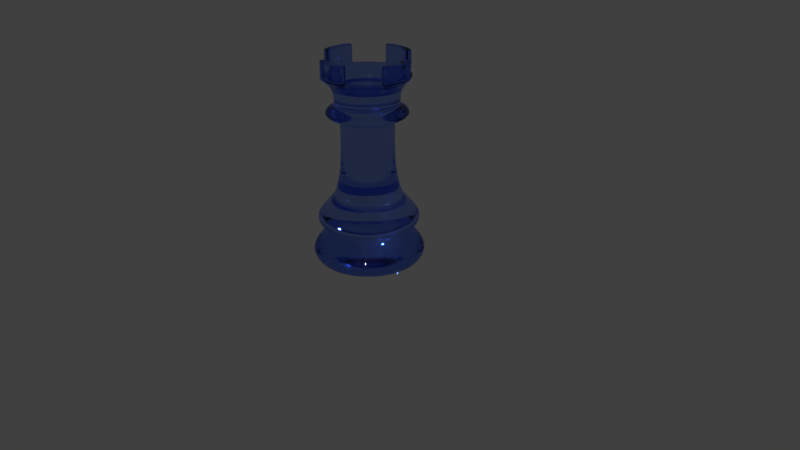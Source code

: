 # Source: chess-rook.blend  (saved by Blender 2.79.0; exported with 4.5.12 LTS)
import bpy
from mathutils import Matrix  # noqa: F401  (used for matrix-valued properties, if any)

bpy.ops.wm.read_factory_settings(use_empty=True)
scene = bpy.context.scene
scene.name = 'Scene'

# ---- collections
col_collection_1 = bpy.data.collections.new('Collection 1'); scene.collection.children.link(col_collection_1)

# ---- materials (node trees are filled in below, after node groups)
mat_material_005 = bpy.data.materials.new('Material.005')
mat_material_005.alpha_threshold = 0.0
mat_material_005.use_transparent_shadow = False
mat_material_005.roughness = 0.5

# ---- material node trees
mat_material_005.use_nodes = True; mat_material_005.node_tree.nodes.clear()
_N = mat_material_005.node_tree.nodes; _L = mat_material_005.node_tree.links
n0 = _N.new('ShaderNodeOutputMaterial'); n0.name = 'Material Output'; n0.location = (300, 300)
n1 = _N.new('ShaderNodeBsdfGlass'); n1.name = 'Glass BSDF'; n1.location = (10, 300)
n1.distribution = 'BECKMANN'
n1.inputs[0].default_value = (0.5152, 0.6347, 1.0, 1.0)
n1.inputs[2].default_value = 1.45
_L.new(n1.outputs[0], n0.inputs[0])
n0.is_active_output = True

# ---- world
world_world = bpy.data.worlds.new('World'); scene.world = world_world
world_world.color = (0.05088, 0.05088, 0.05088)
world_world.use_sun_shadow = False
world_world.sun_shadow_jitter_overblur = 0.0
world_world.cycles.sampling_method = 'MANUAL'

# ---- cameras
cam_camera = bpy.data.cameras.new('Camera')
cam_camera.clip_end = 100.0
cam_camera.lens = 35.0
cam_camera.sensor_width = 32.0
cam_camera.sensor_height = 18.0
cam_camera.ortho_scale = 7.314
cam_camera.dof.focus_distance = 0.0
cam_camera.dof.aperture_fstop = 128.0

# ---- meshes
me_cylinder_003 = bpy.data.meshes.new('Cylinder.003')
me_cylinder_003.from_pydata([(-1.218e-07, 2.026, -6.202), (-9.826e-08, 1.827, 1.226), (0.3952, 1.987, -6.202), (0.3565, 1.792, 1.226), (0.7752, 1.872, -6.202), (0.6993, 1.688, 1.226), (1.125, 1.684, -6.202), (1.015, 1.519, 1.226), (1.432, 1.432, -6.202), (1.292, 1.292, 1.226), (1.684, 1.125, -6.202), (1.519, 1.015, 1.226), (1.872, 0.7752, -6.202), (1.688, 0.6993, 1.226), (1.987, 0.3952, -6.202), (1.792, 0.3565, 1.226), (2.026, -1.394e-07, -6.202), (1.827, -9.785e-08, 1.226), (1.987, -0.3952, -6.202), (1.792, -0.3565, 1.226), (1.872, -0.7752, -6.202), (1.688, -0.6993, 1.226), (1.684, -1.125, -6.202), (1.519, -1.015, 1.226), (1.432, -1.432, -6.202), (1.292, -1.292, 1.226), (1.125, -1.684, -6.202), (1.015, -1.519, 1.226), (0.7752, -1.872, -6.202), (0.6993, -1.688, 1.226), (0.3952, -1.987, -6.202), (0.3565, -1.792, 1.226), (-7.819e-07, -2.026, -6.202), (-6.937e-07, -1.827, 1.226), (-0.3952, -1.987, -6.202), (-0.3565, -1.792, 1.226), (-0.7753, -1.872, -6.202), (-0.6993, -1.688, 1.226), (-1.125, -1.684, -6.202), (-1.015, -1.519, 1.226), (-1.432, -1.432, -6.202), (-1.292, -1.292, 1.226), (-1.684, -1.125, -6.202), (-1.519, -1.015, 1.226), (-1.872, -0.7752, -6.202), (-1.688, -0.6993, 1.226), (-1.987, -0.3952, -6.202), (-1.792, -0.3565, 1.226), (-2.026, 1.664e-06, -6.202), (-1.827, 1.529e-06, 1.226), (-1.987, 0.3952, -6.202), (-1.792, 0.3565, 1.226), (-1.872, 0.7753, -6.202), (-1.688, 0.6993, 1.226), (-1.684, 1.125, -6.202), (-1.519, 1.015, 1.226), (-1.432, 1.432, -6.202), (-1.292, 1.292, 1.226), (-1.125, 1.684, -6.202), (-1.015, 1.519, 1.226), (-0.7752, 1.872, -6.202), (-0.6993, 1.688, 1.226), (-0.3952, 1.987, -6.202), (-0.3565, 1.792, 1.226), (-9.45e-08, 1.796, -4.102), (0.3504, 1.761, -4.102), (0.6872, 1.659, -4.102), (0.9977, 1.493, -4.102), (1.27, 1.27, -4.102), (1.493, 0.9977, -4.102), (1.659, 0.6872, -4.102), (1.761, 0.3504, -4.102), (1.796, -9.122e-08, -4.102), (1.761, -0.3504, -4.102), (1.659, -0.6872, -4.102), (1.493, -0.9977, -4.102), (1.27, -1.27, -4.102), (0.9977, -1.493, -4.102), (0.6872, -1.659, -4.102), (0.3504, -1.761, -4.102), (-6.797e-07, -1.796, -4.102), (-0.3504, -1.761, -4.102), (-0.6872, -1.659, -4.102), (-0.9977, -1.493, -4.102), (-1.27, -1.27, -4.102), (-1.493, -0.9977, -4.102), (-1.659, -0.6872, -4.102), (-1.761, -0.3504, -4.102), (-1.796, 1.507e-06, -4.102), (-1.761, 0.3504, -4.102), (-1.659, 0.6872, -4.102), (-1.493, 0.9977, -4.102), (-1.27, 1.27, -4.102), (-0.9977, 1.493, -4.102), (-0.6872, 1.659, -4.102), (-0.3504, 1.761, -4.102), (-2.605e-08, 1.01, -2.272), (0.1971, 0.991, -2.272), (0.3867, 0.9335, -2.272), (0.5613, 0.8401, -2.272), (0.7144, 0.7144, -2.272), (0.8401, 0.5613, -2.272), (0.9335, 0.3867, -2.272), (0.991, 0.1971, -2.272), (1.01, 8.627e-08, -2.272), (0.991, -0.1971, -2.272), (0.9335, -0.3867, -2.272), (0.8401, -0.5613, -2.272), (0.7144, -0.7144, -2.272), (0.5613, -0.8401, -2.272), (0.3867, -0.9335, -2.272), (0.1971, -0.991, -2.272), (-3.553e-07, -1.01, -2.272), (-0.1971, -0.991, -2.272), (-0.3867, -0.9335, -2.272), (-0.5613, -0.8401, -2.272), (-0.7145, -0.7144, -2.272), (-0.8401, -0.5613, -2.272), (-0.9335, -0.3867, -2.272), (-0.991, -0.1971, -2.272), (-1.01, 9.856e-07, -2.272), (-0.991, 0.1971, -2.272), (-0.9335, 0.3867, -2.272), (-0.8401, 0.5613, -2.272), (-0.7144, 0.7145, -2.272), (-0.5613, 0.8401, -2.272), (-0.3867, 0.9335, -2.272), (-0.1971, 0.991, -2.272), (0.2477, 1.245, -3.521), (0.4859, 1.173, -3.521), (0.7055, 1.056, -3.521), (0.8979, 0.8979, -3.521), (1.056, 0.7055, -3.521), (1.173, 0.4859, -3.521), (1.245, 0.2477, -3.521), (1.27, 1.935e-08, -3.521), (1.245, -0.2477, -3.521), (1.173, -0.4859, -3.521), (1.056, -0.7055, -3.521), (0.8979, -0.8979, -3.521), (0.7055, -1.056, -3.521), (0.4859, -1.173, -3.521), (0.2477, -1.245, -3.521), (-4.691e-07, -1.27, -3.521), (-0.2477, -1.245, -3.521), (-0.4859, -1.173, -3.521), (-0.7055, -1.056, -3.521), (-0.8979, -0.8979, -3.521), (-1.056, -0.7055, -3.521), (-1.173, -0.4859, -3.521), (-1.245, -0.2477, -3.521), (-1.27, 1.15e-06, -3.521), (-1.245, 0.2477, -3.521), (-1.173, 0.4859, -3.521), (-1.056, 0.7055, -3.521), (-0.8979, 0.8979, -3.521), (-0.7055, 1.056, -3.521), (-0.4859, 1.173, -3.521), (-0.2477, 1.245, -3.521), (-5.533e-08, 1.27, -3.521), (0.4473, 2.249, -5.794), (0.8774, 2.118, -5.794), (1.274, 1.906, -5.794), (1.621, 1.621, -5.794), (1.906, 1.274, -5.794), (2.118, 0.8773, -5.794), (2.249, 0.4473, -5.794), (2.293, -2.162e-07, -5.794), (2.249, -0.4473, -5.794), (2.118, -0.8774, -5.794), (1.906, -1.274, -5.794), (1.621, -1.621, -5.794), (1.274, -1.906, -5.794), (0.8773, -2.118, -5.794), (0.4473, -2.249, -5.794), (-9.134e-07, -2.293, -5.794), (-0.4473, -2.249, -5.794), (-0.8774, -2.118, -5.794), (-1.274, -1.906, -5.794), (-1.621, -1.621, -5.794), (-1.906, -1.274, -5.794), (-2.118, -0.8773, -5.794), (-2.249, -0.4473, -5.794), (-2.293, 1.824e-06, -5.794), (-2.249, 0.4473, -5.794), (-2.118, 0.8774, -5.794), (-1.906, 1.274, -5.794), (-1.621, 1.621, -5.794), (-1.274, 1.906, -5.794), (-0.8773, 2.118, -5.794), (-0.4473, 2.249, -5.794), (-1.663e-07, 2.293, -5.794), (-5.987e-08, 1.585, -4.905), (0.3093, 1.555, -4.905), (0.6067, 1.465, -4.905), (0.8808, 1.318, -4.905), (1.121, 1.121, -4.905), (1.318, 0.8808, -4.905), (1.465, 0.6067, -4.905), (1.555, 0.3093, -4.905), (1.585, -7.417e-08, -4.905), (1.555, -0.3093, -4.905), (1.465, -0.6067, -4.905), (1.318, -0.8808, -4.905), (1.121, -1.121, -4.905), (0.8808, -1.318, -4.905), (0.6067, -1.465, -4.905), (0.3093, -1.555, -4.905), (-5.765e-07, -1.585, -4.905), (-0.3093, -1.555, -4.905), (-0.6067, -1.465, -4.905), (-0.8808, -1.318, -4.905), (-1.121, -1.121, -4.905), (-1.318, -0.8808, -4.905), (-1.465, -0.6067, -4.905), (-1.555, -0.3093, -4.905), (-1.585, 1.337e-06, -4.905), (-1.555, 0.3093, -4.905), (-1.465, 0.6067, -4.905), (-1.318, 0.8808, -4.905), (-1.121, 1.121, -4.905), (-0.8808, 1.318, -4.905), (-0.6067, 1.465, -4.905), (-0.3093, 1.555, -4.905), (-1.384e-07, 2.12, -4.504), (0.4136, 2.079, -4.504), (0.8113, 1.959, -4.504), (1.178, 1.763, -4.504), (1.499, 1.499, -4.504), (1.763, 1.178, -4.504), (1.959, 0.8113, -4.504), (2.079, 0.4136, -4.504), (2.12, -1.766e-07, -4.504), (2.079, -0.4136, -4.504), (1.959, -0.8113, -4.504), (1.763, -1.178, -4.504), (1.499, -1.499, -4.504), (1.178, -1.763, -4.504), (0.8113, -1.959, -4.504), (0.4136, -2.079, -4.504), (-8.293e-07, -2.12, -4.504), (-0.4136, -2.079, -4.504), (-0.8113, -1.959, -4.504), (-1.178, -1.763, -4.504), (-1.499, -1.499, -4.504), (-1.763, -1.178, -4.504), (-1.959, -0.8113, -4.504), (-2.079, -0.4136, -4.504), (-2.12, 1.711e-06, -4.504), (-2.079, 0.4136, -4.504), (-1.959, 0.8113, -4.504), (-1.763, 1.178, -4.504), (-1.499, 1.499, -4.504), (-1.178, 1.763, -4.504), (-0.8113, 1.959, -4.504), (-0.4136, 2.079, -4.504), (0.4071, 2.046, -6.099), (0.7985, 1.928, -6.099), (1.159, 1.735, -6.099), (1.475, 1.475, -6.099), (1.735, 1.159, -6.099), (1.928, 0.7985, -6.099), (2.046, 0.4071, -6.099), (2.087, -1.622e-07, -6.099), (2.046, -0.4071, -6.099), (1.928, -0.7985, -6.099), (1.735, -1.159, -6.099), (1.475, -1.475, -6.099), (1.159, -1.735, -6.099), (0.7985, -1.928, -6.099), (0.4071, -2.046, -6.099), (-7.681e-07, -2.087, -6.099), (-0.4071, -2.046, -6.099), (-0.7985, -1.928, -6.099), (-1.159, -1.735, -6.099), (-1.475, -1.475, -6.099), (-1.735, -1.159, -6.099), (-1.928, -0.7985, -6.099), (-2.046, -0.4071, -6.099), (-2.087, 1.695e-06, -6.099), (-2.046, 0.4071, -6.099), (-1.928, 0.7985, -6.099), (-1.735, 1.159, -6.099), (-1.475, 1.475, -6.099), (-1.159, 1.735, -6.099), (-0.7985, 1.928, -6.099), (-0.4071, 2.046, -6.099), (-8.819e-08, 2.087, -6.099), (-4.627e-08, 1.77, -0.2329), (0.3454, 1.736, -0.2329), (0.6775, 1.636, -0.2329), (0.9836, 1.472, -0.2329), (1.252, 1.252, -0.2329), (1.472, 0.9836, -0.2329), (1.636, 0.6775, -0.2329), (1.736, 0.3454, -0.2329), (1.77, -6.909e-08, -0.2329), (1.736, -0.3454, -0.2329), (1.636, -0.6775, -0.2329), (1.472, -0.9836, -0.2329), (1.252, -1.252, -0.2329), (0.9836, -1.472, -0.2329), (0.6775, -1.636, -0.2329), (0.3454, -1.736, -0.2329), (-6.232e-07, -1.77, -0.2329), (-0.3454, -1.736, -0.2329), (-0.6775, -1.636, -0.2329), (-0.9836, -1.472, -0.2329), (-1.252, -1.252, -0.2329), (-1.472, -0.9836, -0.2329), (-1.636, -0.6775, -0.2329), (-1.736, -0.3454, -0.2329), (-1.77, 1.507e-06, -0.2329), (-1.736, 0.3454, -0.2329), (-1.636, 0.6775, -0.2329), (-1.472, 0.9836, -0.2329), (-1.252, 1.252, -0.2329), (-0.9836, 1.472, -0.2329), (-0.6775, 1.636, -0.2329), (-0.3454, 1.736, -0.2329), (0.203, 1.021, -0.497), (0.3983, 0.9616, -0.497), (0.5782, 0.8654, -0.497), (0.736, 0.736, -0.497), (0.8654, 0.5782, -0.497), (0.9616, 0.3983, -0.497), (1.021, 0.203, -0.497), (1.041, 9.222e-08, -0.497), (1.021, -0.203, -0.497), (0.9616, -0.3983, -0.497), (0.8654, -0.5782, -0.497), (0.736, -0.736, -0.497), (0.5782, -0.8654, -0.497), (0.3983, -0.9616, -0.497), (0.203, -1.021, -0.497), (-3.228e-07, -1.041, -0.497), (-0.203, -1.021, -0.497), (-0.3983, -0.9616, -0.497), (-0.5782, -0.8654, -0.497), (-0.736, -0.736, -0.497), (-0.8654, -0.5782, -0.497), (-0.9616, -0.3983, -0.497), (-1.021, -0.203, -0.497), (-1.041, 1.019e-06, -0.497), (-1.021, 0.203, -0.497), (-0.9616, 0.3983, -0.497), (-0.8654, 0.5782, -0.497), (-0.736, 0.736, -0.497), (-0.5782, 0.8654, -0.497), (-0.3983, 0.9616, -0.497), (-0.203, 1.021, -0.497), (1.631e-08, 1.041, -0.497), (-1.408e-08, 1.242, 0.02015), (0.2424, 1.218, 0.02015), (0.4754, 1.148, 0.02015), (0.6902, 1.033, 0.02015), (0.8785, 0.8785, 0.02015), (1.033, 0.6902, 0.02015), (1.148, 0.4754, 0.02015), (1.218, 0.2424, 0.02015), (1.242, 3.805e-08, 0.02015), (1.218, -0.2424, 0.02015), (1.148, -0.4754, 0.02015), (1.033, -0.6902, 0.02015), (0.8785, -0.8785, 0.02015), (0.6902, -1.033, 0.02015), (0.4754, -1.148, 0.02015), (0.2424, -1.218, 0.02015), (-4.189e-07, -1.242, 0.02015), (-0.2424, -1.218, 0.02015), (-0.4754, -1.148, 0.02015), (-0.6902, -1.033, 0.02015), (-0.8785, -0.8785, 0.02015), (-1.033, -0.6902, 0.02015), (-1.148, -0.4754, 0.02015), (-1.218, -0.2424, 0.02015), (-1.242, 1.144e-06, 0.02015), (-1.218, 0.2424, 0.02015), (-1.148, 0.4754, 0.02015), (-1.033, 0.6902, 0.02015), (-0.8785, 0.8785, 0.02015), (-0.6902, 1.033, 0.02015), (-0.4754, 1.148, 0.02015), (-0.2424, 1.218, 0.02015), (-2.951e-08, 1.241, 0.7783), (0.2422, 1.218, 0.7783), (0.4751, 1.147, 0.7783), (0.6897, 1.032, 0.7783), (0.8779, 0.8779, 0.7783), (1.032, 0.6897, 0.7783), (1.147, 0.4751, 0.7783), (1.218, 0.2422, 0.7783), (1.241, 3.242e-08, 0.7783), (1.218, -0.2422, 0.7783), (1.147, -0.4751, 0.7783), (1.032, -0.6897, 0.7783), (0.8779, -0.8779, 0.7783), (0.6897, -1.032, 0.7783), (0.4751, -1.147, 0.7783), (0.2422, -1.218, 0.7783), (-4.34e-07, -1.241, 0.7783), (-0.2422, -1.218, 0.7783), (-0.4751, -1.147, 0.7783), (-0.6897, -1.032, 0.7783), (-0.8779, -0.8779, 0.7783), (-1.032, -0.6897, 0.7783), (-1.147, -0.4751, 0.7783), (-1.218, -0.2422, 0.7783), (-1.241, 1.137e-06, 0.7783), (-1.218, 0.2422, 0.7783), (-1.147, 0.4751, 0.7783), (-1.032, 0.6897, 0.7783), (-0.8779, 0.8779, 0.7783), (-0.6897, 1.032, 0.7783), (-0.4751, 1.147, 0.7783), (-0.2422, 1.218, 0.7783), (0.3783, 1.902, -5.35), (0.742, 1.791, -5.35), (1.077, 1.612, -5.35), (1.371, 1.371, -5.35), (1.612, 1.077, -5.35), (1.791, 0.742, -5.35), (1.902, 0.3783, -5.35), (1.939, -1.452e-07, -5.35), (1.902, -0.3783, -5.35), (1.791, -0.742, -5.35), (1.612, -1.077, -5.35), (1.371, -1.371, -5.35), (1.077, -1.612, -5.35), (0.742, -1.791, -5.35), (0.3783, -1.902, -5.35), (-7.449e-07, -1.939, -5.35), (-0.3783, -1.902, -5.35), (-0.742, -1.791, -5.35), (-1.077, -1.612, -5.35), (-1.371, -1.371, -5.35), (-1.612, -1.077, -5.35), (-1.791, -0.742, -5.35), (-1.902, -0.3783, -5.35), (-1.939, 1.581e-06, -5.35), (-1.902, 0.3783, -5.35), (-1.791, 0.742, -5.35), (-1.612, 1.077, -5.35), (-1.371, 1.371, -5.35), (-1.077, 1.612, -5.35), (-0.742, 1.791, -5.35), (-0.3783, 1.902, -5.35), (-1.131e-07, 1.939, -5.35), (0.323, 1.624, -4.853), (0.6335, 1.529, -4.853), (0.9197, 1.376, -4.853), (1.171, 1.171, -4.853), (1.376, 0.9197, -4.853), (1.529, 0.6335, -4.853), (1.624, 0.323, -4.853), (1.655, -8.756e-08, -4.853), (1.624, -0.323, -4.853), (1.529, -0.6335, -4.853), (1.376, -0.9197, -4.853), (1.171, -1.171, -4.853), (0.9197, -1.376, -4.853), (0.6335, -1.529, -4.853), (0.323, -1.624, -4.853), (-6.095e-07, -1.655, -4.853), (-0.323, -1.624, -4.853), (-0.6335, -1.529, -4.853), (-0.9197, -1.376, -4.853), (-1.171, -1.171, -4.853), (-1.376, -0.9197, -4.853), (-1.529, -0.6335, -4.853), (-1.624, -0.323, -4.853), (-1.655, 1.386e-06, -4.853), (-1.624, 0.323, -4.853), (-1.529, 0.6335, -4.853), (-1.376, 0.9197, -4.853), (-1.171, 1.171, -4.853), (-0.9197, 1.376, -4.853), (-0.6335, 1.529, -4.853), (-0.323, 1.624, -4.853), (-7.014e-08, 1.655, -4.853), (0.299, 1.503, -3.811), (0.5866, 1.416, -3.811), (0.8516, 1.274, -3.811), (1.084, 1.084, -3.811), (1.274, 0.8516, -3.811), (1.416, 0.5866, -3.811), (1.503, 0.299, -3.811), (1.533, -3.594e-08, -3.811), (1.503, -0.299, -3.811), (1.416, -0.5866, -3.811), (1.274, -0.8516, -3.811), (1.084, -1.084, -3.811), (0.8516, -1.274, -3.811), (0.5866, -1.416, -3.811), (0.299, -1.503, -3.811), (-5.744e-07, -1.533, -3.811), (-0.299, -1.503, -3.811), (-0.5866, -1.416, -3.811), (-0.8516, -1.274, -3.811), (-1.084, -1.084, -3.811), (-1.275, -0.8516, -3.811), (-1.416, -0.5866, -3.811), (-1.503, -0.299, -3.811), (-1.533, 1.328e-06, -3.811), (-1.503, 0.299, -3.811), (-1.416, 0.5866, -3.811), (-1.274, 0.8516, -3.811), (-1.084, 1.084, -3.811), (-0.8516, 1.275, -3.811), (-0.5866, 1.416, -3.811), (-0.299, 1.503, -3.811), (-7.492e-08, 1.533, -3.811), (0.2028, 1.02, -0.5703), (0.3978, 0.9604, -0.5703), (0.5775, 0.8643, -0.5703), (0.7351, 0.7351, -0.5703), (0.8643, 0.5775, -0.5703), (0.9604, 0.3978, -0.5703), (1.02, 0.2028, -0.5703), (1.04, 9.197e-08, -0.5703), (1.02, -0.2028, -0.5703), (0.9604, -0.3978, -0.5703), (0.8643, -0.5775, -0.5703), (0.7351, -0.7351, -0.5703), (0.5775, -0.8643, -0.5703), (0.3978, -0.9604, -0.5703), (0.2028, -1.02, -0.5703), (-3.242e-07, -1.04, -0.5703), (-0.2028, -1.02, -0.5703), (-0.3978, -0.9604, -0.5703), (-0.5775, -0.8643, -0.5703), (-0.7351, -0.7351, -0.5703), (-0.8643, -0.5775, -0.5703), (-0.9604, -0.3978, -0.5703), (-1.02, -0.2028, -0.5703), (-1.04, 1.017e-06, -0.5703), (-1.02, 0.2028, -0.5703), (-0.9604, 0.3978, -0.5703), (-0.8643, 0.5775, -0.5703), (-0.7351, 0.7351, -0.5703), (-0.5775, 0.8643, -0.5703), (-0.3978, 0.9604, -0.5703), (-0.2028, 1.02, -0.5703), (1.456e-08, 1.04, -0.5703), (8.743e-09, 1.123, -0.4618), (0.2191, 1.101, -0.4618), (0.4297, 1.037, -0.4618), (0.6239, 0.9337, -0.4618), (0.794, 0.794, -0.4618), (0.9337, 0.6239, -0.4618), (1.037, 0.4297, -0.4618), (1.101, 0.2191, -0.4618), (1.123, 7.417e-08, -0.4618), (1.101, -0.2191, -0.4618), (1.037, -0.4297, -0.4618), (0.9337, -0.6239, -0.4618), (0.794, -0.794, -0.4618), (0.6239, -0.9337, -0.4618), (0.4297, -1.037, -0.4618), (0.2191, -1.101, -0.4618), (-3.572e-07, -1.123, -0.4618), (-0.2191, -1.101, -0.4618), (-0.4297, -1.037, -0.4618), (-0.6239, -0.9337, -0.4618), (-0.794, -0.794, -0.4618), (-0.9337, -0.6239, -0.4618), (-1.037, -0.4297, -0.4618), (-1.101, -0.2191, -0.4618), (-1.123, 1.074e-06, -0.4618), (-1.101, 0.2191, -0.4618), (-1.037, 0.4297, -0.4618), (-0.9337, 0.6239, -0.4618), (-0.794, 0.794, -0.4618), (-0.6239, 0.9337, -0.4618), (-0.4297, 1.037, -0.4618), (-0.2191, 1.101, -0.4618), (0.2424, 1.218, 0.04172), (0.4754, 1.148, 0.04172), (0.6902, 1.033, 0.04172), (0.8784, 0.8784, 0.04172), (1.033, 0.6902, 0.04172), (1.148, 0.4754, 0.04172), (1.218, 0.2424, 0.04172), (1.242, 3.783e-08, 0.04172), (1.218, -0.2424, 0.04172), (1.148, -0.4754, 0.04172), (1.033, -0.6902, 0.04172), (0.8784, -0.8784, 0.04172), (0.6902, -1.033, 0.04172), (0.4754, -1.148, 0.04172), (0.2424, -1.218, 0.04172), (-4.195e-07, -1.242, 0.04172), (-0.2424, -1.218, 0.04172), (-0.4754, -1.148, 0.04172), (-0.6902, -1.033, 0.04172), (-0.8784, -0.8784, 0.04172), (-1.033, -0.6902, 0.04172), (-1.148, -0.4754, 0.04172), (-1.218, -0.2424, 0.04172), (-1.242, 1.144e-06, 0.04172), (-1.218, 0.2424, 0.04172), (-1.148, 0.4754, 0.04172), (-1.033, 0.6902, 0.04172), (-0.8784, 0.8784, 0.04172), (-0.6902, 1.033, 0.04172), (-0.4754, 1.148, 0.04172), (-0.2424, 1.218, 0.04172), (-1.47e-08, 1.242, 0.04172), (-2.348e-08, 1.18, 1.226), (0.2301, 1.157, 1.226), (0.4515, 1.09, 1.226), (0.6554, 0.9809, 1.226), (0.8342, 0.8342, 1.226), (0.9809, 0.6554, 1.226), (1.09, 0.4515, 1.226), (1.157, 0.2301, 1.226), (1.18, 5.7e-08, 1.226), (1.157, -0.2301, 1.226), (1.09, -0.4515, 1.226), (0.9809, -0.6554, 1.226), (0.8342, -0.8342, 1.226), (0.6554, -0.9809, 1.226), (0.4515, -1.09, 1.226), (0.2301, -1.157, 1.226), (-4.079e-07, -1.18, 1.226), (-0.2301, -1.157, 1.226), (-0.4515, -1.09, 1.226), (-0.6554, -0.9809, 1.226), (-0.8342, -0.8342, 1.226), (-0.9809, -0.6554, 1.226), (-1.09, -0.4515, 1.226), (-1.157, -0.2301, 1.226), (-1.18, 1.107e-06, 1.226), (-1.157, 0.2301, 1.226), (-1.09, 0.4515, 1.226), (-0.9809, 0.6554, 1.226), (-0.8342, 0.8342, 1.226), (-0.6554, 0.9809, 1.226), (-0.4515, 1.09, 1.226), (-0.2301, 1.157, 1.226), (-2.348e-08, 1.18, 0.7385), (0.2301, 1.157, 0.7385), (0.4515, 1.09, 0.7385), (0.6554, 0.9809, 0.7385), (0.8342, 0.8342, 0.7385), (0.9809, 0.6554, 0.7385), (1.09, 0.4515, 0.7385), (1.157, 0.2301, 0.7385), (1.18, 5.7e-08, 0.7385), (1.157, -0.2301, 0.7385), (1.09, -0.4515, 0.7385), (0.9809, -0.6554, 0.7385), (0.8342, -0.8342, 0.7385), (0.6554, -0.9809, 0.7385), (0.4515, -1.09, 0.7385), (0.2301, -1.157, 0.7385), (-4.079e-07, -1.18, 0.7385), (-0.2301, -1.157, 0.7385), (-0.4515, -1.09, 0.7385), (-0.6554, -0.9809, 0.7385), (-0.8342, -0.8342, 0.7385), (-0.9809, -0.6554, 0.7385), (-1.09, -0.4515, 0.7385), (-1.157, -0.2301, 0.7385), (-1.18, 1.107e-06, 0.7385), (-1.157, 0.2301, 0.7385), (-1.09, 0.4515, 0.7385), (-0.9809, 0.6554, 0.7385), (-0.8342, 0.8342, 0.7385), (-0.6554, 0.9809, 0.7385), (-0.4515, 1.09, 0.7385), (-0.2301, 1.157, 0.7385), (1.18, 5.7e-08, 0.7873), (1.157, -0.2301, 0.7873), (-1.09, -0.4515, 0.7873), (-1.157, -0.2301, 0.7873), (1.09, -0.4515, 0.7873), (-1.18, 1.107e-06, 0.7873), (0.9809, -0.6554, 0.7873), (-1.157, 0.2301, 0.7873), (0.8342, -0.8342, 0.7873), (-1.09, 0.4515, 0.7873), (0.6554, -0.9809, 0.7873), (-0.9809, 0.6554, 0.7873), (0.4515, -1.09, 0.7873), (-2.348e-08, 1.18, 0.7873), (0.2301, 1.157, 0.7873), (-0.8342, 0.8342, 0.7873), (0.2301, -1.157, 0.7873), (0.4515, 1.09, 0.7873), (-0.6554, 0.9809, 0.7873), (-4.079e-07, -1.18, 0.7873), (0.6554, 0.9809, 0.7873), (-0.4515, 1.09, 0.7873), (-0.2301, -1.157, 0.7873), (0.8342, 0.8342, 0.7873), (-0.2301, 1.157, 0.7873), (-0.4515, -1.09, 0.7873), (0.9809, 0.6554, 0.7873), (-0.6554, -0.9809, 0.7873), (1.09, 0.4515, 0.7873), (-0.8342, -0.8342, 0.7873), (1.157, 0.2301, 0.7873), (-0.9809, -0.6554, 0.7873), (-0.2933, -1.475, 1.226), (-0.5754, -1.389, 1.226), (-1.389, 0.5754, 1.226), (-1.25, 0.8354, 1.226), (1.063, 1.063, 1.226), (1.25, 0.8354, 1.226), (0.8354, -1.25, 1.226), (0.5754, -1.389, 1.226), (-1.389, -0.5754, 1.226), (-1.475, -0.2933, 1.226), (-6.087e-08, 1.504, 1.226), (0.2933, 1.475, 1.226), (-0.2933, 1.475, 1.226), (1.475, -0.2933, 1.226), (1.389, -0.5754, 1.226), (-0.8354, -1.25, 1.226), (-1.063, 1.063, 1.226), (1.389, 0.5754, 1.226), (0.2933, -1.475, 1.226), (-1.504, 1.318e-06, 1.226), (0.5754, 1.389, 1.226), (1.25, -0.8354, 1.226), (-1.063, -1.063, 1.226), (-0.8354, 1.25, 1.226), (1.475, 0.2933, 1.226), (-5.508e-07, -1.504, 1.226), (-1.475, 0.2933, 1.226), (0.8354, 1.25, 1.226), (1.063, -1.063, 1.226), (-1.25, -0.8354, 1.226), (-0.5754, 1.389, 1.226), (1.504, -2.042e-08, 1.226), (0.3565, 1.792, 1.932), (-9.826e-08, 1.827, 1.932), (0.6993, 1.688, 1.932), (1.792, 0.3565, 1.932), (1.688, 0.6993, 1.932), (1.827, -9.785e-08, 1.932), (1.792, -0.3565, 1.932), (1.688, -0.6993, 1.932), (0.3565, -1.792, 1.932), (0.6993, -1.688, 1.932), (-6.937e-07, -1.827, 1.932), (-0.3565, -1.792, 1.932), (-0.6993, -1.688, 1.932), (-1.792, -0.3565, 1.932), (-1.688, -0.6993, 1.932), (-1.827, 1.529e-06, 1.932), (-1.792, 0.3565, 1.932), (-1.688, 0.6993, 1.932), (-0.3565, 1.792, 1.932), (-0.6993, 1.688, 1.932), (-0.5754, -1.389, 1.932), (0.5754, -1.389, 1.932), (-1.475, -0.2933, 1.932), (0.2933, 1.475, 1.932), (1.389, -0.5754, 1.932), (1.389, 0.5754, 1.932), (0.2933, -1.475, 1.932), (-1.504, 1.318e-06, 1.932), (0.5754, 1.389, 1.932), (1.475, 0.2933, 1.932), (-5.508e-07, -1.504, 1.932), (-1.475, 0.2933, 1.932), (-0.5754, 1.389, 1.932), (1.504, -2.042e-08, 1.932), (-0.2933, -1.475, 1.932), (-1.389, 0.5754, 1.932), (-1.389, -0.5754, 1.932), (-6.087e-08, 1.504, 1.932), (-0.2933, 1.475, 1.932), (1.475, -0.2933, 1.932), (-6.087e-08, 1.504, 1.914), (0.2933, 1.475, 1.914), (-0.6993, 1.688, 1.914), (-0.5754, 1.389, 1.914), (-9.826e-08, 1.827, 1.914), (0.3565, 1.792, 1.914), (-0.3565, 1.792, 1.914), (-0.2933, 1.475, 1.914), (0.6993, 1.688, 1.914), (0.5754, 1.389, 1.914), (-6.087e-08, 1.504, 1.268), (-0.6993, 1.688, 1.268), (0.3565, 1.792, 1.268), (0.5754, 1.389, 1.268), (0.2933, 1.475, 1.268), (-0.5754, 1.389, 1.268), (-9.826e-08, 1.827, 1.268), (-0.3565, 1.792, 1.268), (-0.2933, 1.475, 1.268), (0.6993, 1.688, 1.268), (-1.504, 1.318e-06, 1.895), (-1.475, 0.2933, 1.895), (-1.688, -0.6993, 1.895), (-1.792, -0.3565, 1.895), (-1.475, -0.2933, 1.895), (-1.389, -0.5754, 1.895), (-1.827, 1.529e-06, 1.895), (-1.389, 0.5754, 1.895), (-1.792, 0.3565, 1.895), (-1.688, 0.6993, 1.895), (-1.504, 1.318e-06, 1.256), (-1.792, -0.3565, 1.256), (-1.389, -0.5754, 1.256), (-1.827, 1.529e-06, 1.256), (-1.792, 0.3565, 1.256), (-1.688, 0.6993, 1.256), (-1.475, 0.2933, 1.256), (-1.688, -0.6993, 1.256), (-1.475, -0.2933, 1.256), (-1.389, 0.5754, 1.256), (0.2933, -1.475, 1.901), (-5.508e-07, -1.504, 1.901), (-0.6993, -1.688, 1.901), (-0.3565, -1.792, 1.901), (0.5754, -1.389, 1.901), (0.6993, -1.688, 1.901), (0.3565, -1.792, 1.901), (-0.5754, -1.389, 1.901), (-0.2933, -1.475, 1.901), (-6.937e-07, -1.827, 1.901), (0.2933, -1.475, 1.25), (-0.6993, -1.688, 1.25), (0.6993, -1.688, 1.25), (0.3565, -1.792, 1.25), (-0.2933, -1.475, 1.25), (-6.937e-07, -1.827, 1.25), (-5.508e-07, -1.504, 1.25), (-0.3565, -1.792, 1.25), (0.5754, -1.389, 1.25), (-0.5754, -1.389, 1.25), (1.688, 0.6993, 1.902), (1.389, 0.5754, 1.902), (1.475, -0.2933, 1.902), (1.504, -2.042e-08, 1.902), (1.475, 0.2933, 1.902), (1.792, -0.3565, 1.902), (1.688, -0.6993, 1.902), (1.792, 0.3565, 1.902), (1.827, -9.785e-08, 1.902), (1.389, -0.5754, 1.902), (1.688, 0.6993, 1.256), (1.504, -2.042e-08, 1.256), (1.688, -0.6993, 1.256), (1.792, 0.3565, 1.256), (1.827, -9.785e-08, 1.256), (1.389, -0.5754, 1.256), (1.389, 0.5754, 1.256), (1.475, -0.2933, 1.256), (1.475, 0.2933, 1.256), (1.792, -0.3565, 1.256)], [], [(384, 1, 3, 385), (385, 3, 5, 386), (386, 5, 7, 387), (387, 7, 9, 388), (388, 9, 11, 389), (389, 11, 13, 390), (390, 13, 15, 391), (391, 15, 17, 392), (392, 17, 19, 393), (393, 19, 21, 394), (394, 21, 23, 395), (395, 23, 25, 396), (396, 25, 27, 397), (397, 27, 29, 398), (398, 29, 31, 399), (399, 31, 33, 400), (400, 33, 35, 401), (401, 35, 37, 402), (402, 37, 39, 403), (403, 39, 41, 404), (404, 41, 43, 405), (405, 43, 45, 406), (406, 45, 47, 407), (407, 47, 49, 408), (408, 49, 51, 409), (409, 51, 53, 410), (410, 53, 55, 411), (411, 55, 57, 412), (412, 57, 59, 413), (413, 59, 61, 414), (705, 704, 625, 626), (415, 63, 1, 384), (414, 61, 63, 415), (0, 2, 4, 6, 8, 10, 12, 14, 16, 18, 20, 22, 24, 26, 28, 30, 32, 34, 36, 38, 40, 42, 44, 46, 48, 50, 52, 54, 56, 58, 60, 62), (254, 94, 95, 255), (255, 95, 64, 224), (253, 93, 94, 254), (252, 92, 93, 253), (251, 91, 92, 252), (250, 90, 91, 251), (249, 89, 90, 250), (248, 88, 89, 249), (247, 87, 88, 248), (246, 86, 87, 247), (245, 85, 86, 246), (244, 84, 85, 245), (243, 83, 84, 244), (242, 82, 83, 243), (241, 81, 82, 242), (240, 80, 81, 241), (239, 79, 80, 240), (238, 78, 79, 239), (237, 77, 78, 238), (236, 76, 77, 237), (235, 75, 76, 236), (234, 74, 75, 235), (233, 73, 74, 234), (232, 72, 73, 233), (231, 71, 72, 232), (230, 70, 71, 231), (229, 69, 70, 230), (228, 68, 69, 229), (227, 67, 68, 228), (226, 66, 67, 227), (225, 65, 66, 226), (224, 64, 65, 225), (157, 126, 127, 158), (158, 127, 96, 159), (156, 125, 126, 157), (155, 124, 125, 156), (154, 123, 124, 155), (153, 122, 123, 154), (152, 121, 122, 153), (151, 120, 121, 152), (150, 119, 120, 151), (149, 118, 119, 150), (148, 117, 118, 149), (147, 116, 117, 148), (146, 115, 116, 147), (145, 114, 115, 146), (144, 113, 114, 145), (143, 112, 113, 144), (142, 111, 112, 143), (141, 110, 111, 142), (140, 109, 110, 141), (139, 108, 109, 140), (138, 107, 108, 139), (137, 106, 107, 138), (136, 105, 106, 137), (135, 104, 105, 136), (134, 103, 104, 135), (133, 102, 103, 134), (132, 101, 102, 133), (131, 100, 101, 132), (130, 99, 100, 131), (129, 98, 99, 130), (128, 97, 98, 129), (159, 96, 97, 128), (511, 159, 128, 480), (480, 128, 129, 481), (481, 129, 130, 482), (482, 130, 131, 483), (483, 131, 132, 484), (484, 132, 133, 485), (485, 133, 134, 486), (486, 134, 135, 487), (487, 135, 136, 488), (488, 136, 137, 489), (489, 137, 138, 490), (490, 138, 139, 491), (491, 139, 140, 492), (492, 140, 141, 493), (493, 141, 142, 494), (494, 142, 143, 495), (495, 143, 144, 496), (496, 144, 145, 497), (497, 145, 146, 498), (498, 146, 147, 499), (499, 147, 148, 500), (500, 148, 149, 501), (501, 149, 150, 502), (502, 150, 151, 503), (503, 151, 152, 504), (504, 152, 153, 505), (505, 153, 154, 506), (506, 154, 155, 507), (507, 155, 156, 508), (508, 156, 157, 509), (510, 158, 159, 511), (509, 157, 158, 510), (287, 191, 160, 256), (256, 160, 161, 257), (257, 161, 162, 258), (258, 162, 163, 259), (259, 163, 164, 260), (260, 164, 165, 261), (261, 165, 166, 262), (262, 166, 167, 263), (263, 167, 168, 264), (264, 168, 169, 265), (265, 169, 170, 266), (266, 170, 171, 267), (267, 171, 172, 268), (268, 172, 173, 269), (269, 173, 174, 270), (270, 174, 175, 271), (271, 175, 176, 272), (272, 176, 177, 273), (273, 177, 178, 274), (274, 178, 179, 275), (275, 179, 180, 276), (276, 180, 181, 277), (277, 181, 182, 278), (278, 182, 183, 279), (279, 183, 184, 280), (280, 184, 185, 281), (281, 185, 186, 282), (282, 186, 187, 283), (283, 187, 188, 284), (284, 188, 189, 285), (286, 190, 191, 287), (285, 189, 190, 286), (447, 192, 193, 416), (416, 193, 194, 417), (417, 194, 195, 418), (418, 195, 196, 419), (419, 196, 197, 420), (420, 197, 198, 421), (421, 198, 199, 422), (422, 199, 200, 423), (423, 200, 201, 424), (424, 201, 202, 425), (425, 202, 203, 426), (426, 203, 204, 427), (427, 204, 205, 428), (428, 205, 206, 429), (429, 206, 207, 430), (430, 207, 208, 431), (431, 208, 209, 432), (432, 209, 210, 433), (433, 210, 211, 434), (434, 211, 212, 435), (435, 212, 213, 436), (436, 213, 214, 437), (437, 214, 215, 438), (438, 215, 216, 439), (439, 216, 217, 440), (440, 217, 218, 441), (441, 218, 219, 442), (442, 219, 220, 443), (443, 220, 221, 444), (444, 221, 222, 445), (446, 223, 192, 447), (445, 222, 223, 446), (479, 224, 225, 448), (448, 225, 226, 449), (449, 226, 227, 450), (450, 227, 228, 451), (451, 228, 229, 452), (452, 229, 230, 453), (453, 230, 231, 454), (454, 231, 232, 455), (455, 232, 233, 456), (456, 233, 234, 457), (457, 234, 235, 458), (458, 235, 236, 459), (459, 236, 237, 460), (460, 237, 238, 461), (461, 238, 239, 462), (462, 239, 240, 463), (463, 240, 241, 464), (464, 241, 242, 465), (465, 242, 243, 466), (466, 243, 244, 467), (467, 244, 245, 468), (468, 245, 246, 469), (469, 246, 247, 470), (470, 247, 248, 471), (471, 248, 249, 472), (472, 249, 250, 473), (473, 250, 251, 474), (474, 251, 252, 475), (475, 252, 253, 476), (476, 253, 254, 477), (478, 255, 224, 479), (477, 254, 255, 478), (60, 285, 286, 62), (62, 286, 287, 0), (58, 284, 285, 60), (56, 283, 284, 58), (54, 282, 283, 56), (52, 281, 282, 54), (50, 280, 281, 52), (48, 279, 280, 50), (46, 278, 279, 48), (44, 277, 278, 46), (42, 276, 277, 44), (40, 275, 276, 42), (38, 274, 275, 40), (36, 273, 274, 38), (34, 272, 273, 36), (32, 271, 272, 34), (30, 270, 271, 32), (28, 269, 270, 30), (26, 268, 269, 28), (24, 267, 268, 26), (22, 266, 267, 24), (20, 265, 266, 22), (18, 264, 265, 20), (16, 263, 264, 18), (14, 262, 263, 16), (12, 261, 262, 14), (10, 260, 261, 12), (8, 259, 260, 10), (6, 258, 259, 8), (4, 257, 258, 6), (2, 256, 257, 4), (0, 287, 256, 2), (574, 318, 319, 575), (575, 319, 288, 544), (573, 317, 318, 574), (572, 316, 317, 573), (571, 315, 316, 572), (570, 314, 315, 571), (569, 313, 314, 570), (568, 312, 313, 569), (567, 311, 312, 568), (566, 310, 311, 567), (565, 309, 310, 566), (564, 308, 309, 565), (563, 307, 308, 564), (562, 306, 307, 563), (561, 305, 306, 562), (560, 304, 305, 561), (559, 303, 304, 560), (558, 302, 303, 559), (557, 301, 302, 558), (556, 300, 301, 557), (555, 299, 300, 556), (554, 298, 299, 555), (553, 297, 298, 554), (552, 296, 297, 553), (551, 295, 296, 552), (550, 294, 295, 551), (549, 293, 294, 550), (548, 292, 293, 549), (547, 291, 292, 548), (546, 290, 291, 547), (545, 289, 290, 546), (544, 288, 289, 545), (543, 351, 320, 512), (512, 320, 321, 513), (513, 321, 322, 514), (514, 322, 323, 515), (515, 323, 324, 516), (516, 324, 325, 517), (517, 325, 326, 518), (518, 326, 327, 519), (519, 327, 328, 520), (520, 328, 329, 521), (521, 329, 330, 522), (522, 330, 331, 523), (523, 331, 332, 524), (524, 332, 333, 525), (525, 333, 334, 526), (526, 334, 335, 527), (527, 335, 336, 528), (528, 336, 337, 529), (529, 337, 338, 530), (530, 338, 339, 531), (531, 339, 340, 532), (532, 340, 341, 533), (533, 341, 342, 534), (534, 342, 343, 535), (535, 343, 344, 536), (536, 344, 345, 537), (537, 345, 346, 538), (538, 346, 347, 539), (539, 347, 348, 540), (540, 348, 349, 541), (542, 350, 351, 543), (541, 349, 350, 542), (318, 382, 383, 319), (319, 383, 352, 288), (317, 381, 382, 318), (316, 380, 381, 317), (315, 379, 380, 316), (314, 378, 379, 315), (313, 377, 378, 314), (312, 376, 377, 313), (311, 375, 376, 312), (310, 374, 375, 311), (309, 373, 374, 310), (308, 372, 373, 309), (307, 371, 372, 308), (306, 370, 371, 307), (305, 369, 370, 306), (304, 368, 369, 305), (303, 367, 368, 304), (302, 366, 367, 303), (301, 365, 366, 302), (300, 364, 365, 301), (299, 363, 364, 300), (298, 362, 363, 299), (297, 361, 362, 298), (296, 360, 361, 297), (295, 359, 360, 296), (294, 358, 359, 295), (293, 357, 358, 294), (292, 356, 357, 293), (291, 355, 356, 292), (290, 354, 355, 291), (289, 353, 354, 290), (288, 352, 353, 289), (605, 414, 415, 606), (606, 415, 384, 607), (604, 413, 414, 605), (603, 412, 413, 604), (602, 411, 412, 603), (601, 410, 411, 602), (600, 409, 410, 601), (599, 408, 409, 600), (598, 407, 408, 599), (597, 406, 407, 598), (596, 405, 406, 597), (595, 404, 405, 596), (594, 403, 404, 595), (593, 402, 403, 594), (592, 401, 402, 593), (591, 400, 401, 592), (590, 399, 400, 591), (589, 398, 399, 590), (588, 397, 398, 589), (587, 396, 397, 588), (586, 395, 396, 587), (585, 394, 395, 586), (584, 393, 394, 585), (583, 392, 393, 584), (582, 391, 392, 583), (581, 390, 391, 582), (580, 389, 390, 581), (579, 388, 389, 580), (578, 387, 388, 579), (577, 386, 387, 578), (576, 385, 386, 577), (607, 384, 385, 576), (189, 445, 446, 190), (190, 446, 447, 191), (188, 444, 445, 189), (187, 443, 444, 188), (186, 442, 443, 187), (185, 441, 442, 186), (184, 440, 441, 185), (183, 439, 440, 184), (182, 438, 439, 183), (181, 437, 438, 182), (180, 436, 437, 181), (179, 435, 436, 180), (178, 434, 435, 179), (177, 433, 434, 178), (176, 432, 433, 177), (175, 431, 432, 176), (174, 430, 431, 175), (173, 429, 430, 174), (172, 428, 429, 173), (171, 427, 428, 172), (170, 426, 427, 171), (169, 425, 426, 170), (168, 424, 425, 169), (167, 423, 424, 168), (166, 422, 423, 167), (165, 421, 422, 166), (164, 420, 421, 165), (163, 419, 420, 164), (162, 418, 419, 163), (161, 417, 418, 162), (160, 416, 417, 161), (191, 447, 416, 160), (222, 477, 478, 223), (223, 478, 479, 192), (221, 476, 477, 222), (220, 475, 476, 221), (219, 474, 475, 220), (218, 473, 474, 219), (217, 472, 473, 218), (216, 471, 472, 217), (215, 470, 471, 216), (214, 469, 470, 215), (213, 468, 469, 214), (212, 467, 468, 213), (211, 466, 467, 212), (210, 465, 466, 211), (209, 464, 465, 210), (208, 463, 464, 209), (207, 462, 463, 208), (206, 461, 462, 207), (205, 460, 461, 206), (204, 459, 460, 205), (203, 458, 459, 204), (202, 457, 458, 203), (201, 456, 457, 202), (200, 455, 456, 201), (199, 454, 455, 200), (198, 453, 454, 199), (197, 452, 453, 198), (196, 451, 452, 197), (195, 450, 451, 196), (194, 449, 450, 195), (193, 448, 449, 194), (192, 479, 448, 193), (94, 509, 510, 95), (95, 510, 511, 64), (93, 508, 509, 94), (92, 507, 508, 93), (91, 506, 507, 92), (90, 505, 506, 91), (89, 504, 505, 90), (88, 503, 504, 89), (87, 502, 503, 88), (86, 501, 502, 87), (85, 500, 501, 86), (84, 499, 500, 85), (83, 498, 499, 84), (82, 497, 498, 83), (81, 496, 497, 82), (80, 495, 496, 81), (79, 494, 495, 80), (78, 493, 494, 79), (77, 492, 493, 78), (76, 491, 492, 77), (75, 490, 491, 76), (74, 489, 490, 75), (73, 488, 489, 74), (72, 487, 488, 73), (71, 486, 487, 72), (70, 485, 486, 71), (69, 484, 485, 70), (68, 483, 484, 69), (67, 482, 483, 68), (66, 481, 482, 67), (65, 480, 481, 66), (64, 511, 480, 65), (126, 541, 542, 127), (127, 542, 543, 96), (125, 540, 541, 126), (124, 539, 540, 125), (123, 538, 539, 124), (122, 537, 538, 123), (121, 536, 537, 122), (120, 535, 536, 121), (119, 534, 535, 120), (118, 533, 534, 119), (117, 532, 533, 118), (116, 531, 532, 117), (115, 530, 531, 116), (114, 529, 530, 115), (113, 528, 529, 114), (112, 527, 528, 113), (111, 526, 527, 112), (110, 525, 526, 111), (109, 524, 525, 110), (108, 523, 524, 109), (107, 522, 523, 108), (106, 521, 522, 107), (105, 520, 521, 106), (104, 519, 520, 105), (103, 518, 519, 104), (102, 517, 518, 103), (101, 516, 517, 102), (100, 515, 516, 101), (99, 514, 515, 100), (98, 513, 514, 99), (97, 512, 513, 98), (96, 543, 512, 97), (351, 544, 545, 320), (320, 545, 546, 321), (321, 546, 547, 322), (322, 547, 548, 323), (323, 548, 549, 324), (324, 549, 550, 325), (325, 550, 551, 326), (326, 551, 552, 327), (327, 552, 553, 328), (328, 553, 554, 329), (329, 554, 555, 330), (330, 555, 556, 331), (331, 556, 557, 332), (332, 557, 558, 333), (333, 558, 559, 334), (334, 559, 560, 335), (335, 560, 561, 336), (336, 561, 562, 337), (337, 562, 563, 338), (338, 563, 564, 339), (339, 564, 565, 340), (340, 565, 566, 341), (341, 566, 567, 342), (342, 567, 568, 343), (343, 568, 569, 344), (344, 569, 570, 345), (345, 570, 571, 346), (346, 571, 572, 347), (347, 572, 573, 348), (348, 573, 574, 349), (350, 575, 544, 351), (349, 574, 575, 350), (352, 607, 576, 353), (353, 576, 577, 354), (354, 577, 578, 355), (355, 578, 579, 356), (356, 579, 580, 357), (357, 580, 581, 358), (358, 581, 582, 359), (359, 582, 583, 360), (360, 583, 584, 361), (361, 584, 585, 362), (362, 585, 586, 363), (363, 586, 587, 364), (364, 587, 588, 365), (365, 588, 589, 366), (366, 589, 590, 367), (367, 590, 591, 368), (368, 591, 592, 369), (369, 592, 593, 370), (370, 593, 594, 371), (371, 594, 595, 372), (372, 595, 596, 373), (373, 596, 597, 374), (374, 597, 598, 375), (375, 598, 599, 376), (376, 599, 600, 377), (377, 600, 601, 378), (378, 601, 602, 379), (379, 602, 603, 380), (380, 603, 604, 381), (381, 604, 605, 382), (383, 606, 607, 352), (382, 605, 606, 383), (673, 672, 648, 649), (707, 706, 634, 635), (709, 708, 612, 613), (711, 710, 621, 622), (713, 712, 630, 631), (715, 714, 608, 609), (714, 716, 639, 608), (718, 717, 617, 618), (719, 705, 626, 627), (720, 707, 635, 636), (721, 709, 613, 614), (722, 711, 622, 623), (723, 713, 631, 632), (724, 715, 609, 610), (725, 718, 618, 619), (726, 719, 627, 628), (727, 720, 636, 637), (728, 721, 614, 615), (729, 722, 623, 624), (730, 723, 632, 633), (731, 724, 610, 611), (732, 725, 619, 620), (733, 726, 628, 629), (734, 727, 637, 638), (735, 728, 615, 616), (704, 729, 624, 625), (706, 730, 633, 634), (708, 731, 611, 612), (710, 732, 620, 621), (712, 733, 629, 630), (716, 734, 638, 639), (717, 735, 616, 617), (641, 640, 671, 670, 669, 668, 667, 666, 665, 664, 663, 662, 661, 660, 659, 658, 657, 656, 655, 654, 653, 652, 651, 650, 649, 648, 647, 646, 645, 644, 643, 642), (675, 674, 662, 663), (676, 673, 649, 650), (677, 675, 663, 664), (678, 676, 650, 651), (679, 677, 664, 665), (680, 678, 651, 652), (681, 679, 665, 666), (682, 680, 652, 653), (683, 681, 666, 667), (684, 682, 653, 654), (686, 685, 640, 641), (687, 683, 667, 668), (688, 684, 654, 655), (689, 686, 641, 642), (690, 687, 668, 669), (691, 688, 655, 656), (692, 689, 642, 643), (693, 690, 669, 670), (694, 691, 656, 657), (695, 692, 643, 644), (696, 693, 670, 671), (697, 694, 657, 658), (698, 695, 644, 645), (685, 696, 671, 640), (699, 697, 658, 659), (700, 698, 645, 646), (701, 699, 659, 660), (702, 700, 646, 647), (703, 701, 660, 661), (672, 702, 647, 648), (674, 703, 661, 662), (630, 629, 703, 674), (616, 615, 702, 672), (629, 628, 701, 703), (615, 614, 700, 702), (628, 627, 699, 701), (614, 613, 698, 700), (627, 626, 697, 699), (608, 639, 696, 685), (613, 612, 695, 698), (626, 625, 694, 697), (639, 638, 693, 696), (612, 611, 692, 695), (625, 624, 691, 694), (638, 637, 690, 693), (611, 610, 689, 692), (624, 623, 688, 691), (637, 636, 687, 690), (610, 609, 686, 689), (623, 622, 684, 688), (636, 635, 683, 687), (609, 608, 685, 686), (622, 621, 682, 684), (635, 634, 681, 683), (621, 620, 680, 682), (634, 633, 679, 681), (620, 619, 678, 680), (633, 632, 677, 679), (619, 618, 676, 678), (632, 631, 675, 677), (618, 617, 673, 676), (631, 630, 674, 675), (617, 616, 672, 673), (821, 820, 757, 745), (785, 784, 738, 764), (45, 43, 733, 712), (27, 25, 732, 710), (9, 7, 731, 708), (842, 841, 742, 743), (779, 783, 774, 768), (837, 840, 765, 761), (61, 59, 727, 734), (43, 41, 726, 733), (25, 23, 725, 732), (7, 5, 724, 731), (780, 782, 754, 737), (801, 800, 758, 772), (781, 780, 737, 736), (59, 57, 720, 727), (41, 39, 719, 726), (23, 21, 718, 725), (799, 798, 750, 749), (839, 838, 775, 769), (816, 817, 766, 762), (13, 11, 709, 721), (57, 55, 707, 720), (39, 37, 705, 719), (836, 837, 761, 740), (776, 777, 759, 773), (778, 779, 768, 755), (796, 797, 767, 763), (29, 27, 710, 711), (11, 9, 708, 709), (55, 53, 706, 707), (818, 819, 747, 748), (742, 741, 769, 775), (754, 755, 768, 774), (753, 752, 767, 771), (747, 746, 766, 770), (741, 739, 765, 769), (752, 751, 763, 767), (746, 744, 762, 766), (739, 740, 761, 765), (738, 736, 759, 764), (751, 749, 758, 763), (744, 745, 757, 762), (743, 742, 775, 760), (737, 754, 774, 773), (736, 737, 773, 759), (749, 750, 772, 758), (748, 747, 770, 756), (798, 801, 772, 750), (822, 821, 745, 744), (802, 799, 749, 751), (784, 781, 736, 738), (824, 823, 756, 770), (777, 785, 764, 759), (797, 803, 771, 767), (800, 796, 763, 758), (843, 836, 740, 739), (825, 822, 744, 746), (817, 824, 770, 766), (804, 802, 751, 752), (820, 816, 762, 757), (840, 839, 769, 765), (844, 843, 739, 741), (819, 825, 746, 747), (805, 804, 752, 753), (845, 842, 743, 760), (823, 818, 748, 756), (803, 805, 753, 771), (838, 845, 760, 775), (782, 778, 755, 754), (783, 776, 773, 774), (841, 844, 741, 742), (794, 786, 776, 783), (793, 787, 778, 782), (790, 789, 785, 777), (795, 788, 781, 784), (787, 791, 779, 778), (786, 790, 777, 776), (788, 792, 780, 781), (792, 793, 782, 780), (791, 794, 783, 779), (789, 795, 784, 785), (724, 5, 795, 789), (734, 716, 794, 791), (1, 63, 793, 792), (3, 1, 792, 788), (714, 715, 790, 786), (61, 734, 791, 787), (5, 3, 788, 795), (715, 724, 789, 790), (63, 61, 787, 793), (716, 714, 786, 794), (815, 811, 805, 803), (811, 810, 804, 805), (810, 809, 802, 804), (814, 806, 796, 800), (812, 815, 803, 797), (809, 807, 799, 802), (813, 808, 801, 798), (806, 812, 797, 796), (807, 813, 798, 799), (808, 814, 800, 801), (712, 713, 814, 808), (47, 45, 813, 807), (723, 730, 812, 806), (45, 712, 808, 813), (49, 47, 807, 809), (730, 706, 815, 812), (713, 723, 806, 814), (51, 49, 809, 810), (53, 51, 810, 811), (706, 53, 811, 815), (835, 827, 818, 823), (833, 831, 825, 819), (834, 826, 816, 820), (832, 830, 824, 817), (831, 829, 822, 825), (830, 835, 823, 824), (829, 828, 821, 822), (827, 833, 819, 818), (826, 832, 817, 816), (828, 834, 820, 821), (29, 711, 834, 828), (722, 729, 832, 826), (37, 35, 833, 827), (31, 29, 828, 829), (704, 705, 835, 830), (33, 31, 829, 831), (729, 704, 830, 832), (711, 722, 826, 834), (35, 33, 831, 833), (705, 37, 827, 835), (855, 850, 844, 841), (853, 851, 845, 838), (851, 848, 842, 845), (850, 849, 843, 844), (854, 847, 839, 840), (849, 846, 836, 843), (846, 852, 837, 836), (847, 853, 838, 839), (852, 854, 840, 837), (848, 855, 841, 842), (21, 19, 855, 848), (721, 728, 854, 852), (735, 717, 853, 847), (13, 721, 852, 846), (15, 13, 846, 849), (728, 735, 847, 854), (17, 15, 849, 850), (718, 21, 848, 851), (717, 718, 851, 853), (19, 17, 850, 855)])
me_cylinder_003.polygons.foreach_set('use_smooth', [True] * 826)
me_cylinder_003.materials.append(mat_material_005)
me_cylinder_003.use_remesh_preserve_volume = False
me_cylinder_003.use_remesh_preserve_attributes = False
me_cylinder_003.use_mirror_vertex_groups = False
me_cylinder_003.update()

# ---- objects
ob_camera = bpy.data.objects.new('Camera', cam_camera)
ob_rook = bpy.data.objects.new('rook', me_cylinder_003)

# ---- transforms, parenting, visibility, modifiers, constraints
ob_camera.location = (7.481, -6.508, 5.344)
ob_camera.rotation_euler = (1.109, 0.0, 0.8149)
ob_camera.lock_rotations_4d = False
ob_camera.empty_display_type = 'ARROWS'
ob_camera.color = (0.0, 0.0, 0.0, 0.0)
ob_camera.hide_viewport = True
ob_camera.display_type = 'WIRE'
ob_camera.lineart.crease_threshold = 0.0
ob_rook.location = (0.02944, -0.01585, 2.002)
ob_rook.scale = (0.3188, 0.3188, 0.3188)
ob_rook.lineart.crease_threshold = 0.0
_m = ob_rook.modifiers.new('Subsurf', 'SUBSURF')
_m.uv_smooth = 'PRESERVE_CORNERS'
_m.quality = 2
_m.levels = 2
_m.show_only_control_edges = False

# ---- collection membership
col_collection_1.objects.link(ob_camera)
col_collection_1.objects.link(ob_rook)

# ---- scene / render settings (as saved in the file)
scene.camera = ob_camera
scene.frame_start = 1; scene.frame_end = 250; scene.frame_set(1)
scene.render.engine = 'BLENDER_EEVEE_NEXT'
scene.render.resolution_percentage = 50
scene.render.dither_intensity = 0.0
scene.cycles.use_denoising = False
scene.cycles.samples = 128
scene.cycles.sampling_pattern = 'TABULATED_SOBOL'
scene.cycles.use_adaptive_sampling = False
scene.cycles.use_light_tree = False
scene.cycles.blur_glossy = 0.0
scene.cycles.sample_clamp_indirect = 0.0
scene.view_settings.view_transform = 'Standard'
bpy.context.view_layer.update()

# ---- added for rendering (the .blend has no usable light): sun
light_auto_sun = bpy.data.lights.new('AutoSun', 'SUN')
light_auto_sun.energy = 3.0
light_auto_sun.angle = 0.0523599
ob_auto_sun = bpy.data.objects.new('AutoSun', light_auto_sun)
scene.collection.objects.link(ob_auto_sun)
ob_auto_sun.rotation_euler = (0.872665, 0.174533, 0.523599)
bpy.context.view_layer.update()

